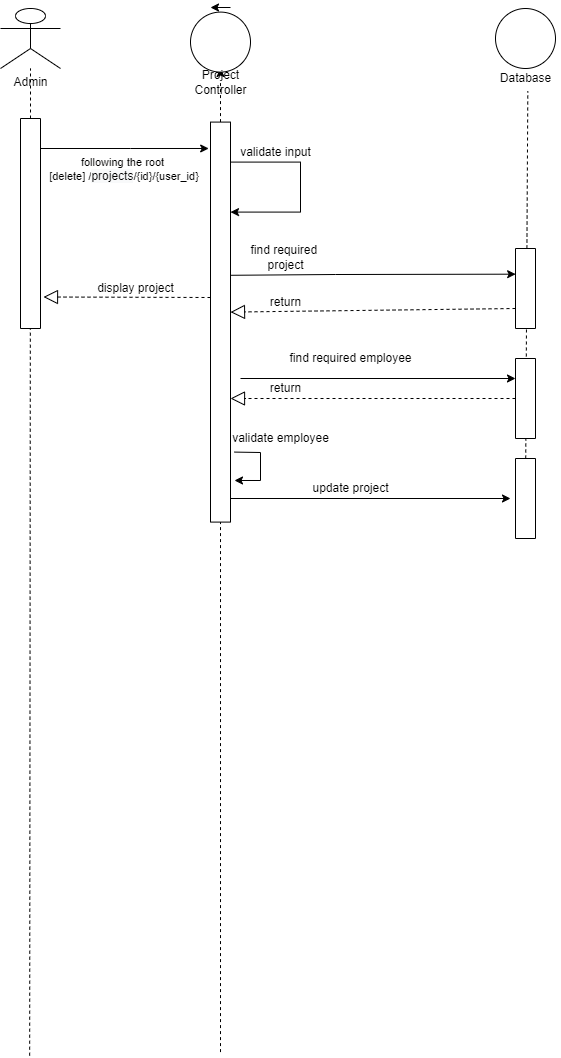

The diagram above was exported from draw.io. Its source (the exported page's mxGraphModel, read from the mxfile embedded in the PNG):
<mxGraphModel dx="2269" dy="737" grid="1" gridSize="10" guides="1" tooltips="1" connect="1" arrows="1" fold="1" page="1" pageScale="1" pageWidth="850" pageHeight="1100" math="0" shadow="0">
  <root>
    <mxCell id="rRBlql6ibSsoMMnl7tYU-0" />
    <mxCell id="rRBlql6ibSsoMMnl7tYU-1" parent="rRBlql6ibSsoMMnl7tYU-0" />
    <mxCell id="QBAAb24kTZ-rvXoSWYT3-0" value="" style="group" parent="rRBlql6ibSsoMMnl7tYU-1" vertex="1" connectable="0">
      <mxGeometry x="-780" y="60" width="60" height="1047.17" as="geometry" />
    </mxCell>
    <mxCell id="QBAAb24kTZ-rvXoSWYT3-1" value="" style="group" parent="QBAAb24kTZ-rvXoSWYT3-0" vertex="1" connectable="0">
      <mxGeometry width="60" height="320" as="geometry" />
    </mxCell>
    <mxCell id="QBAAb24kTZ-rvXoSWYT3-2" value="Admin" style="shape=umlActor;verticalLabelPosition=bottom;verticalAlign=top;html=1;outlineConnect=0;" parent="QBAAb24kTZ-rvXoSWYT3-1" vertex="1">
      <mxGeometry width="60" height="59.999733658324885" as="geometry" />
    </mxCell>
    <mxCell id="QBAAb24kTZ-rvXoSWYT3-3" value="" style="endArrow=none;dashed=1;html=1;rounded=0;" parent="QBAAb24kTZ-rvXoSWYT3-1" target="QBAAb24kTZ-rvXoSWYT3-2" edge="1">
      <mxGeometry width="50" height="50" relative="1" as="geometry">
        <mxPoint x="30" y="319.99857951106605" as="sourcePoint" />
        <mxPoint x="60" y="129.99942292637058" as="targetPoint" />
      </mxGeometry>
    </mxCell>
    <mxCell id="QBAAb24kTZ-rvXoSWYT3-14" value="" style="rounded=0;whiteSpace=wrap;html=1;direction=south;" parent="QBAAb24kTZ-rvXoSWYT3-1" vertex="1">
      <mxGeometry x="20" y="110" width="20" height="210" as="geometry" />
    </mxCell>
    <mxCell id="QBAAb24kTZ-rvXoSWYT3-4" value="" style="endArrow=none;dashed=1;html=1;rounded=0;entryX=0.518;entryY=0.989;entryDx=0;entryDy=0;entryPerimeter=0;" parent="QBAAb24kTZ-rvXoSWYT3-0" edge="1">
      <mxGeometry width="50" height="50" relative="1" as="geometry">
        <mxPoint x="29.159999999999997" y="1047.17" as="sourcePoint" />
        <mxPoint x="29.840000000000277" y="319.998579511066" as="targetPoint" />
      </mxGeometry>
    </mxCell>
    <mxCell id="QBAAb24kTZ-rvXoSWYT3-6" value="" style="endArrow=classic;html=1;rounded=0;targetPerimeterSpacing=-180;" parent="rRBlql6ibSsoMMnl7tYU-1" source="QBAAb24kTZ-rvXoSWYT3-5" edge="1">
      <mxGeometry width="50" height="50" relative="1" as="geometry">
        <mxPoint x="-610" y="170" as="sourcePoint" />
        <mxPoint x="-560" y="120" as="targetPoint" />
      </mxGeometry>
    </mxCell>
    <mxCell id="QBAAb24kTZ-rvXoSWYT3-7" value="" style="endArrow=classic;html=1;rounded=0;targetPerimeterSpacing=-180;" parent="rRBlql6ibSsoMMnl7tYU-1" edge="1">
      <mxGeometry width="50" height="50" relative="1" as="geometry">
        <mxPoint x="-550" y="59" as="sourcePoint" />
        <mxPoint x="-570" y="59" as="targetPoint" />
      </mxGeometry>
    </mxCell>
    <mxCell id="QBAAb24kTZ-rvXoSWYT3-11" value="" style="group" parent="rRBlql6ibSsoMMnl7tYU-1" vertex="1" connectable="0">
      <mxGeometry x="-620" y="63.59" width="175" height="1040" as="geometry" />
    </mxCell>
    <mxCell id="QBAAb24kTZ-rvXoSWYT3-5" value="" style="ellipse;whiteSpace=wrap;html=1;aspect=fixed;" parent="QBAAb24kTZ-rvXoSWYT3-11" vertex="1">
      <mxGeometry x="30" width="60" height="60" as="geometry" />
    </mxCell>
    <mxCell id="QBAAb24kTZ-rvXoSWYT3-8" value="Project&lt;br&gt;Controller" style="text;html=1;align=center;verticalAlign=middle;resizable=0;points=[];autosize=1;strokeColor=none;fillColor=none;" parent="QBAAb24kTZ-rvXoSWYT3-11" vertex="1">
      <mxGeometry x="25" y="55" width="70" height="30" as="geometry" />
    </mxCell>
    <mxCell id="QBAAb24kTZ-rvXoSWYT3-9" value="" style="endArrow=none;dashed=1;html=1;rounded=0;targetPerimeterSpacing=-180;" parent="QBAAb24kTZ-rvXoSWYT3-11" target="QBAAb24kTZ-rvXoSWYT3-8" edge="1">
      <mxGeometry width="50" height="50" relative="1" as="geometry">
        <mxPoint x="60" y="1040" as="sourcePoint" />
        <mxPoint x="60" y="160" as="targetPoint" />
      </mxGeometry>
    </mxCell>
    <mxCell id="QBAAb24kTZ-rvXoSWYT3-15" value="" style="rounded=0;whiteSpace=wrap;html=1;direction=south;" parent="QBAAb24kTZ-rvXoSWYT3-11" vertex="1">
      <mxGeometry x="50" y="110" width="20" height="400" as="geometry" />
    </mxCell>
    <mxCell id="BR4YZblKgqznIbFudSQs-12" value="" style="endArrow=classic;html=1;rounded=0;sketch=0;targetPerimeterSpacing=-180;strokeColor=default;" parent="QBAAb24kTZ-rvXoSWYT3-11" edge="1">
      <mxGeometry width="50" height="50" relative="1" as="geometry">
        <mxPoint x="70" y="150" as="sourcePoint" />
        <mxPoint x="70" y="200" as="targetPoint" />
        <Array as="points">
          <mxPoint x="140" y="150" />
          <mxPoint x="140" y="200" />
        </Array>
      </mxGeometry>
    </mxCell>
    <mxCell id="BR4YZblKgqznIbFudSQs-15" value="validate input" style="text;html=1;align=center;verticalAlign=middle;resizable=0;points=[];autosize=1;strokeColor=none;fillColor=none;" parent="QBAAb24kTZ-rvXoSWYT3-11" vertex="1">
      <mxGeometry x="70" y="130" width="90" height="20" as="geometry" />
    </mxCell>
    <mxCell id="BR4YZblKgqznIbFudSQs-28" value="find required&amp;nbsp;&lt;br&gt;project" style="text;html=1;align=center;verticalAlign=middle;resizable=0;points=[];autosize=1;strokeColor=none;fillColor=none;" parent="QBAAb24kTZ-rvXoSWYT3-11" vertex="1">
      <mxGeometry x="80" y="230" width="90" height="30" as="geometry" />
    </mxCell>
    <mxCell id="BR4YZblKgqznIbFudSQs-49" value="" style="endArrow=block;dashed=1;endFill=0;endSize=12;html=1;rounded=0;sketch=0;targetPerimeterSpacing=-180;strokeColor=default;exitX=0.75;exitY=1;exitDx=0;exitDy=0;" parent="QBAAb24kTZ-rvXoSWYT3-11" source="BR4YZblKgqznIbFudSQs-38" edge="1">
      <mxGeometry width="160" relative="1" as="geometry">
        <mxPoint x="170" y="300" as="sourcePoint" />
        <mxPoint x="70" y="300" as="targetPoint" />
      </mxGeometry>
    </mxCell>
    <mxCell id="BR4YZblKgqznIbFudSQs-50" value="return" style="text;html=1;align=center;verticalAlign=middle;resizable=0;points=[];autosize=1;strokeColor=none;fillColor=none;" parent="QBAAb24kTZ-rvXoSWYT3-11" vertex="1">
      <mxGeometry x="100" y="280" width="50" height="20" as="geometry" />
    </mxCell>
    <mxCell id="_smmjAYXQccVLgYtldSY-9" value="" style="endArrow=classic;html=1;rounded=0;sketch=0;targetPerimeterSpacing=-180;strokeColor=default;exitX=0.825;exitY=-0.2;exitDx=0;exitDy=0;exitPerimeter=0;entryX=0.896;entryY=-0.2;entryDx=0;entryDy=0;entryPerimeter=0;" parent="QBAAb24kTZ-rvXoSWYT3-11" source="QBAAb24kTZ-rvXoSWYT3-15" target="QBAAb24kTZ-rvXoSWYT3-15" edge="1">
      <mxGeometry width="50" height="50" relative="1" as="geometry">
        <mxPoint x="80" y="410" as="sourcePoint" />
        <mxPoint x="130" y="415" as="targetPoint" />
        <Array as="points">
          <mxPoint x="100" y="440.40999999999997" />
          <mxPoint x="100" y="468.40999999999997" />
        </Array>
      </mxGeometry>
    </mxCell>
    <mxCell id="_smmjAYXQccVLgYtldSY-10" value="validate employee" style="text;html=1;align=center;verticalAlign=middle;resizable=0;points=[];autosize=1;strokeColor=none;fillColor=none;" parent="QBAAb24kTZ-rvXoSWYT3-11" vertex="1">
      <mxGeometry x="65" y="416.41" width="110" height="20" as="geometry" />
    </mxCell>
    <mxCell id="_smmjAYXQccVLgYtldSY-12" value="" style="endArrow=classic;html=1;rounded=0;sketch=0;targetPerimeterSpacing=-180;strokeColor=default;" parent="QBAAb24kTZ-rvXoSWYT3-11" edge="1">
      <mxGeometry width="50" height="50" relative="1" as="geometry">
        <mxPoint x="70" y="486.40999999999997" as="sourcePoint" />
        <mxPoint x="350" y="486.40999999999997" as="targetPoint" />
      </mxGeometry>
    </mxCell>
    <mxCell id="QBAAb24kTZ-rvXoSWYT3-12" value="" style="endArrow=classic;html=1;rounded=0;targetPerimeterSpacing=-180;entryX=0.066;entryY=1.091;entryDx=0;entryDy=0;entryPerimeter=0;" parent="rRBlql6ibSsoMMnl7tYU-1" target="QBAAb24kTZ-rvXoSWYT3-15" edge="1">
      <mxGeometry width="50" height="50" relative="1" as="geometry">
        <mxPoint x="-740" y="200" as="sourcePoint" />
        <mxPoint x="-580" y="200" as="targetPoint" />
        <Array as="points">
          <mxPoint x="-650" y="200" />
        </Array>
      </mxGeometry>
    </mxCell>
    <mxCell id="QBAAb24kTZ-rvXoSWYT3-13" value="following the root&lt;br&gt;&amp;nbsp;[delete] /&lt;span style=&quot;font-size: 12px ; background-color: rgb(248 , 249 , 250)&quot;&gt;projects&lt;/span&gt;/{id}/{user_id}" style="edgeLabel;html=1;align=center;verticalAlign=middle;resizable=0;points=[];" parent="QBAAb24kTZ-rvXoSWYT3-12" vertex="1" connectable="0">
      <mxGeometry x="-0.1916" y="-1" relative="1" as="geometry">
        <mxPoint x="13" y="19" as="offset" />
      </mxGeometry>
    </mxCell>
    <mxCell id="BR4YZblKgqznIbFudSQs-40" value="" style="group" parent="rRBlql6ibSsoMMnl7tYU-1" vertex="1" connectable="0">
      <mxGeometry x="-290" y="60" width="70" height="530" as="geometry" />
    </mxCell>
    <mxCell id="BR4YZblKgqznIbFudSQs-34" value="" style="ellipse;whiteSpace=wrap;html=1;aspect=fixed;" parent="BR4YZblKgqznIbFudSQs-40" vertex="1">
      <mxGeometry x="5" width="60" height="60" as="geometry" />
    </mxCell>
    <mxCell id="BR4YZblKgqznIbFudSQs-35" value="Database" style="text;html=1;align=center;verticalAlign=middle;resizable=0;points=[];autosize=1;strokeColor=none;fillColor=none;" parent="BR4YZblKgqznIbFudSQs-40" vertex="1">
      <mxGeometry y="60" width="70" height="20" as="geometry" />
    </mxCell>
    <mxCell id="BR4YZblKgqznIbFudSQs-37" value="" style="endArrow=none;dashed=1;html=1;rounded=0;sketch=0;targetPerimeterSpacing=-180;strokeColor=default;entryX=0.533;entryY=1.133;entryDx=0;entryDy=0;entryPerimeter=0;startArrow=none;" parent="BR4YZblKgqznIbFudSQs-40" source="_smmjAYXQccVLgYtldSY-3" target="BR4YZblKgqznIbFudSQs-35" edge="1">
      <mxGeometry width="50" height="50" relative="1" as="geometry">
        <mxPoint x="37" y="500" as="sourcePoint" />
        <mxPoint x="55" y="120" as="targetPoint" />
      </mxGeometry>
    </mxCell>
    <mxCell id="BR4YZblKgqznIbFudSQs-38" value="" style="rounded=0;whiteSpace=wrap;html=1;direction=south;" parent="BR4YZblKgqznIbFudSQs-40" vertex="1">
      <mxGeometry x="25" y="240" width="20" height="80" as="geometry" />
    </mxCell>
    <mxCell id="_smmjAYXQccVLgYtldSY-2" value="" style="rounded=0;whiteSpace=wrap;html=1;direction=south;" parent="BR4YZblKgqznIbFudSQs-40" vertex="1">
      <mxGeometry x="25" y="350" width="20" height="80" as="geometry" />
    </mxCell>
    <mxCell id="_smmjAYXQccVLgYtldSY-3" value="" style="rounded=0;whiteSpace=wrap;html=1;direction=south;" parent="BR4YZblKgqznIbFudSQs-40" vertex="1">
      <mxGeometry x="25" y="450" width="20" height="80" as="geometry" />
    </mxCell>
    <mxCell id="BR4YZblKgqznIbFudSQs-45" value="" style="endArrow=classic;html=1;rounded=0;sketch=0;targetPerimeterSpacing=-180;strokeColor=default;entryX=0.321;entryY=0.993;entryDx=0;entryDy=0;entryPerimeter=0;exitX=0.383;exitY=0.005;exitDx=0;exitDy=0;exitPerimeter=0;" parent="rRBlql6ibSsoMMnl7tYU-1" source="QBAAb24kTZ-rvXoSWYT3-15" target="BR4YZblKgqznIbFudSQs-38" edge="1">
      <mxGeometry width="50" height="50" relative="1" as="geometry">
        <mxPoint x="-550" y="330" as="sourcePoint" />
        <mxPoint x="-430" y="300" as="targetPoint" />
        <Array as="points">
          <mxPoint x="-445" y="326" />
        </Array>
      </mxGeometry>
    </mxCell>
    <mxCell id="BR4YZblKgqznIbFudSQs-59" value="" style="endArrow=block;dashed=1;endFill=0;endSize=12;html=1;rounded=0;sketch=0;targetPerimeterSpacing=-180;strokeColor=default;entryX=0.85;entryY=-0.15;entryDx=0;entryDy=0;entryPerimeter=0;" parent="rRBlql6ibSsoMMnl7tYU-1" target="QBAAb24kTZ-rvXoSWYT3-14" edge="1">
      <mxGeometry width="160" relative="1" as="geometry">
        <mxPoint x="-570" y="349" as="sourcePoint" />
        <mxPoint x="-410" y="310" as="targetPoint" />
      </mxGeometry>
    </mxCell>
    <mxCell id="BR4YZblKgqznIbFudSQs-60" value="display project" style="text;html=1;align=center;verticalAlign=middle;resizable=0;points=[];autosize=1;strokeColor=none;fillColor=none;" parent="rRBlql6ibSsoMMnl7tYU-1" vertex="1">
      <mxGeometry x="-690" y="330" width="90" height="20" as="geometry" />
    </mxCell>
    <mxCell id="_smmjAYXQccVLgYtldSY-5" value="" style="endArrow=classic;html=1;rounded=0;sketch=0;targetPerimeterSpacing=-180;strokeColor=default;entryX=0.25;entryY=1;entryDx=0;entryDy=0;" parent="rRBlql6ibSsoMMnl7tYU-1" target="_smmjAYXQccVLgYtldSY-2" edge="1">
      <mxGeometry width="50" height="50" relative="1" as="geometry">
        <mxPoint x="-540" y="430" as="sourcePoint" />
        <mxPoint x="-440" y="480" as="targetPoint" />
      </mxGeometry>
    </mxCell>
    <mxCell id="_smmjAYXQccVLgYtldSY-6" value="find required employee&lt;br&gt;" style="text;html=1;align=center;verticalAlign=middle;resizable=0;points=[];autosize=1;strokeColor=none;fillColor=none;" parent="rRBlql6ibSsoMMnl7tYU-1" vertex="1">
      <mxGeometry x="-500" y="400" width="140" height="20" as="geometry" />
    </mxCell>
    <mxCell id="_smmjAYXQccVLgYtldSY-7" value="" style="endArrow=block;dashed=1;endFill=0;endSize=12;html=1;rounded=0;sketch=0;targetPerimeterSpacing=-180;strokeColor=default;exitX=0.75;exitY=1;exitDx=0;exitDy=0;" parent="rRBlql6ibSsoMMnl7tYU-1" edge="1">
      <mxGeometry width="160" relative="1" as="geometry">
        <mxPoint x="-265" y="450" as="sourcePoint" />
        <mxPoint x="-550" y="450" as="targetPoint" />
      </mxGeometry>
    </mxCell>
    <mxCell id="_smmjAYXQccVLgYtldSY-8" value="return" style="text;html=1;align=center;verticalAlign=middle;resizable=0;points=[];autosize=1;strokeColor=none;fillColor=none;" parent="rRBlql6ibSsoMMnl7tYU-1" vertex="1">
      <mxGeometry x="-520" y="430" width="50" height="20" as="geometry" />
    </mxCell>
    <mxCell id="_smmjAYXQccVLgYtldSY-13" value="update project" style="text;html=1;align=center;verticalAlign=middle;resizable=0;points=[];autosize=1;strokeColor=none;fillColor=none;" parent="rRBlql6ibSsoMMnl7tYU-1" vertex="1">
      <mxGeometry x="-475" y="530" width="90" height="20" as="geometry" />
    </mxCell>
  </root>
</mxGraphModel>